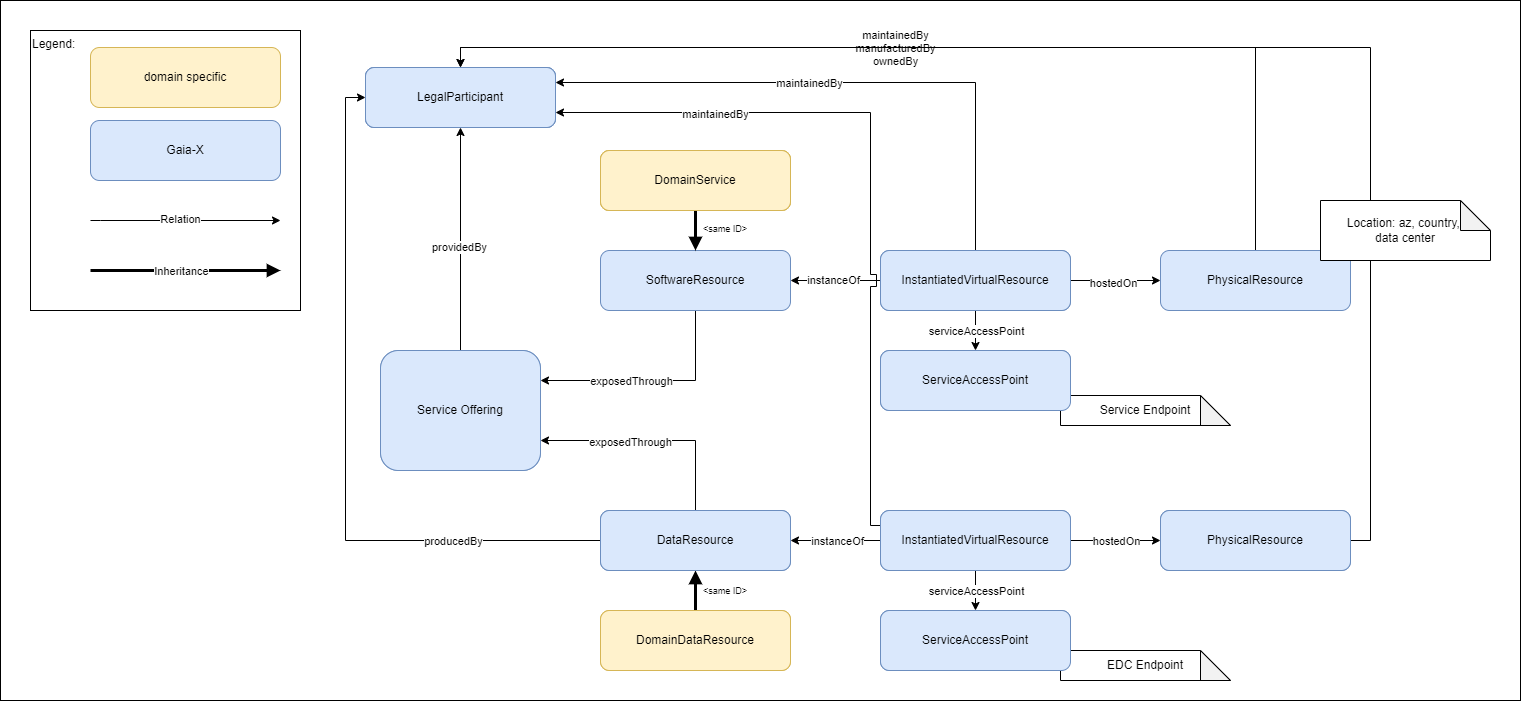

The diagram above was exported from draw.io. Its source (the exported page's mxGraphModel, read from the mxfile embedded in the PNG):
<mxGraphModel dx="2482" dy="1087" grid="1" gridSize="10" guides="1" tooltips="1" connect="1" arrows="1" fold="1" page="1" pageScale="1" pageWidth="827" pageHeight="1169" math="0" shadow="0">
  <root>
    <mxCell id="0" />
    <mxCell id="1" parent="0" />
    <mxCell id="3GoTgkQSSlw-9WAIAbFB-10" value="" style="rounded=0;whiteSpace=wrap;html=1;align=left;verticalAlign=top;" parent="1" vertex="1">
      <mxGeometry x="-90" y="130" width="1520" height="700" as="geometry" />
    </mxCell>
    <mxCell id="3GoTgkQSSlw-9WAIAbFB-9" value="Legend:" style="rounded=0;whiteSpace=wrap;html=1;align=left;verticalAlign=top;" parent="1" vertex="1">
      <mxGeometry x="-60" y="160" width="270" height="280" as="geometry" />
    </mxCell>
    <mxCell id="3Zkau4eqnnlFTNJAMcAP-17" style="edgeStyle=orthogonalEdgeStyle;rounded=0;orthogonalLoop=1;jettySize=auto;html=1;exitX=0.5;exitY=0;exitDx=0;exitDy=0;" parent="1" source="3Zkau4eqnnlFTNJAMcAP-3" target="3Zkau4eqnnlFTNJAMcAP-16" edge="1">
      <mxGeometry relative="1" as="geometry" />
    </mxCell>
    <mxCell id="3Zkau4eqnnlFTNJAMcAP-18" value="providedBy" style="edgeLabel;html=1;align=center;verticalAlign=middle;resizable=0;points=[];" parent="3Zkau4eqnnlFTNJAMcAP-17" vertex="1" connectable="0">
      <mxGeometry x="-0.0667" y="2" relative="1" as="geometry">
        <mxPoint as="offset" />
      </mxGeometry>
    </mxCell>
    <mxCell id="3Zkau4eqnnlFTNJAMcAP-3" value="Service Offering" style="rounded=1;whiteSpace=wrap;html=1;fillColor=#dae8fc;strokeColor=#6c8ebf;" parent="1" vertex="1">
      <mxGeometry x="290" y="480" width="160" height="120" as="geometry" />
    </mxCell>
    <mxCell id="3Zkau4eqnnlFTNJAMcAP-12" style="edgeStyle=orthogonalEdgeStyle;rounded=0;orthogonalLoop=1;jettySize=auto;html=1;exitX=0.5;exitY=1;exitDx=0;exitDy=0;entryX=1;entryY=0.25;entryDx=0;entryDy=0;" parent="1" source="3Zkau4eqnnlFTNJAMcAP-4" target="3Zkau4eqnnlFTNJAMcAP-3" edge="1">
      <mxGeometry relative="1" as="geometry" />
    </mxCell>
    <mxCell id="3Zkau4eqnnlFTNJAMcAP-14" value="exposedThrough" style="edgeLabel;html=1;align=center;verticalAlign=middle;resizable=0;points=[];" parent="3Zkau4eqnnlFTNJAMcAP-12" vertex="1" connectable="0">
      <mxGeometry x="0.4815" y="3" relative="1" as="geometry">
        <mxPoint x="32" y="-3" as="offset" />
      </mxGeometry>
    </mxCell>
    <mxCell id="3Zkau4eqnnlFTNJAMcAP-31" style="edgeStyle=orthogonalEdgeStyle;rounded=0;orthogonalLoop=1;jettySize=auto;html=1;exitX=1;exitY=0.5;exitDx=0;exitDy=0;entryX=0;entryY=0.5;entryDx=0;entryDy=0;startArrow=classic;startFill=1;endArrow=none;endFill=0;" parent="1" source="3Zkau4eqnnlFTNJAMcAP-4" target="3Zkau4eqnnlFTNJAMcAP-6" edge="1">
      <mxGeometry relative="1" as="geometry" />
    </mxCell>
    <mxCell id="3Zkau4eqnnlFTNJAMcAP-34" value="instanceOf" style="edgeLabel;html=1;align=center;verticalAlign=middle;resizable=0;points=[];" parent="3Zkau4eqnnlFTNJAMcAP-31" vertex="1" connectable="0">
      <mxGeometry x="-0.0667" y="1" relative="1" as="geometry">
        <mxPoint as="offset" />
      </mxGeometry>
    </mxCell>
    <mxCell id="3Zkau4eqnnlFTNJAMcAP-4" value="SoftwareResource" style="rounded=1;whiteSpace=wrap;html=1;fillColor=#dae8fc;strokeColor=#6c8ebf;fontColor=#000000;" parent="1" vertex="1">
      <mxGeometry x="510" y="380" width="190" height="60" as="geometry" />
    </mxCell>
    <mxCell id="3Zkau4eqnnlFTNJAMcAP-13" style="edgeStyle=orthogonalEdgeStyle;rounded=0;orthogonalLoop=1;jettySize=auto;html=1;exitX=0.5;exitY=0;exitDx=0;exitDy=0;entryX=1;entryY=0.75;entryDx=0;entryDy=0;" parent="1" source="3Zkau4eqnnlFTNJAMcAP-5" target="3Zkau4eqnnlFTNJAMcAP-3" edge="1">
      <mxGeometry relative="1" as="geometry" />
    </mxCell>
    <mxCell id="3Zkau4eqnnlFTNJAMcAP-15" value="exposedThrough" style="edgeLabel;html=1;align=center;verticalAlign=middle;resizable=0;points=[];" parent="3Zkau4eqnnlFTNJAMcAP-13" vertex="1" connectable="0">
      <mxGeometry x="0.2059" y="1" relative="1" as="geometry">
        <mxPoint as="offset" />
      </mxGeometry>
    </mxCell>
    <mxCell id="3Zkau4eqnnlFTNJAMcAP-32" style="edgeStyle=orthogonalEdgeStyle;rounded=0;orthogonalLoop=1;jettySize=auto;html=1;exitX=1;exitY=0.5;exitDx=0;exitDy=0;entryX=0;entryY=0.5;entryDx=0;entryDy=0;startArrow=classic;startFill=1;endArrow=none;endFill=0;" parent="1" source="3Zkau4eqnnlFTNJAMcAP-5" target="3Zkau4eqnnlFTNJAMcAP-7" edge="1">
      <mxGeometry relative="1" as="geometry" />
    </mxCell>
    <mxCell id="3Zkau4eqnnlFTNJAMcAP-33" value="instanceOf" style="edgeLabel;html=1;align=center;verticalAlign=middle;resizable=0;points=[];" parent="3Zkau4eqnnlFTNJAMcAP-32" vertex="1" connectable="0">
      <mxGeometry x="0.0222" relative="1" as="geometry">
        <mxPoint as="offset" />
      </mxGeometry>
    </mxCell>
    <mxCell id="3Zkau4eqnnlFTNJAMcAP-41" style="edgeStyle=orthogonalEdgeStyle;rounded=0;orthogonalLoop=1;jettySize=auto;html=1;exitX=0;exitY=0.5;exitDx=0;exitDy=0;entryX=0;entryY=0.5;entryDx=0;entryDy=0;" parent="1" source="3Zkau4eqnnlFTNJAMcAP-5" target="3Zkau4eqnnlFTNJAMcAP-16" edge="1">
      <mxGeometry relative="1" as="geometry" />
    </mxCell>
    <mxCell id="3Zkau4eqnnlFTNJAMcAP-42" value="producedBy" style="edgeLabel;html=1;align=center;verticalAlign=middle;resizable=0;points=[];" parent="3Zkau4eqnnlFTNJAMcAP-41" vertex="1" connectable="0">
      <mxGeometry x="-0.5885" relative="1" as="geometry">
        <mxPoint as="offset" />
      </mxGeometry>
    </mxCell>
    <mxCell id="3Zkau4eqnnlFTNJAMcAP-5" value="DataResource" style="rounded=1;whiteSpace=wrap;html=1;fillColor=#dae8fc;strokeColor=#6c8ebf;" parent="1" vertex="1">
      <mxGeometry x="510" y="640" width="190" height="60" as="geometry" />
    </mxCell>
    <mxCell id="3Zkau4eqnnlFTNJAMcAP-19" style="edgeStyle=orthogonalEdgeStyle;rounded=0;orthogonalLoop=1;jettySize=auto;html=1;exitX=0.5;exitY=0;exitDx=0;exitDy=0;entryX=1;entryY=0.25;entryDx=0;entryDy=0;" parent="1" source="3Zkau4eqnnlFTNJAMcAP-6" target="3Zkau4eqnnlFTNJAMcAP-16" edge="1">
      <mxGeometry relative="1" as="geometry" />
    </mxCell>
    <mxCell id="3Zkau4eqnnlFTNJAMcAP-20" value="maintainedBy" style="edgeLabel;html=1;align=center;verticalAlign=middle;resizable=0;points=[];" parent="3Zkau4eqnnlFTNJAMcAP-19" vertex="1" connectable="0">
      <mxGeometry x="0.1388" relative="1" as="geometry">
        <mxPoint as="offset" />
      </mxGeometry>
    </mxCell>
    <mxCell id="3Zkau4eqnnlFTNJAMcAP-23" style="edgeStyle=orthogonalEdgeStyle;rounded=0;orthogonalLoop=1;jettySize=auto;html=1;exitX=1;exitY=0.5;exitDx=0;exitDy=0;entryX=0;entryY=0.5;entryDx=0;entryDy=0;" parent="1" source="3Zkau4eqnnlFTNJAMcAP-6" target="3Zkau4eqnnlFTNJAMcAP-10" edge="1">
      <mxGeometry relative="1" as="geometry" />
    </mxCell>
    <mxCell id="3Zkau4eqnnlFTNJAMcAP-24" value="hostedOn" style="edgeLabel;html=1;align=center;verticalAlign=middle;resizable=0;points=[];" parent="3Zkau4eqnnlFTNJAMcAP-23" vertex="1" connectable="0">
      <mxGeometry x="-0.0593" y="-2" relative="1" as="geometry">
        <mxPoint as="offset" />
      </mxGeometry>
    </mxCell>
    <mxCell id="3Zkau4eqnnlFTNJAMcAP-28" style="edgeStyle=orthogonalEdgeStyle;rounded=0;orthogonalLoop=1;jettySize=auto;html=1;exitX=0.5;exitY=1;exitDx=0;exitDy=0;entryX=0.5;entryY=0;entryDx=0;entryDy=0;" parent="1" source="3Zkau4eqnnlFTNJAMcAP-6" target="3Zkau4eqnnlFTNJAMcAP-8" edge="1">
      <mxGeometry relative="1" as="geometry" />
    </mxCell>
    <mxCell id="3Zkau4eqnnlFTNJAMcAP-29" value="serviceAccessPoint" style="edgeLabel;html=1;align=center;verticalAlign=middle;resizable=0;points=[];" parent="3Zkau4eqnnlFTNJAMcAP-28" vertex="1" connectable="0">
      <mxGeometry x="-0.0167" relative="1" as="geometry">
        <mxPoint as="offset" />
      </mxGeometry>
    </mxCell>
    <mxCell id="3Zkau4eqnnlFTNJAMcAP-6" value="InstantiatedVirtualResource" style="rounded=1;whiteSpace=wrap;html=1;fillColor=#dae8fc;strokeColor=#6c8ebf;" parent="1" vertex="1">
      <mxGeometry x="790" y="380" width="190" height="60" as="geometry" />
    </mxCell>
    <mxCell id="3Zkau4eqnnlFTNJAMcAP-21" style="edgeStyle=orthogonalEdgeStyle;rounded=0;orthogonalLoop=1;jettySize=auto;html=1;exitX=0;exitY=0.25;exitDx=0;exitDy=0;entryX=1;entryY=0.75;entryDx=0;entryDy=0;jumpStyle=sharp;jumpSize=12;" parent="1" source="3Zkau4eqnnlFTNJAMcAP-7" target="3Zkau4eqnnlFTNJAMcAP-16" edge="1">
      <mxGeometry relative="1" as="geometry">
        <Array as="points">
          <mxPoint x="780" y="655" />
          <mxPoint x="780" y="242" />
        </Array>
      </mxGeometry>
    </mxCell>
    <mxCell id="3Zkau4eqnnlFTNJAMcAP-22" value="maintainedBy" style="edgeLabel;html=1;align=center;verticalAlign=middle;resizable=0;points=[];" parent="3Zkau4eqnnlFTNJAMcAP-21" vertex="1" connectable="0">
      <mxGeometry x="0.5701" y="1" relative="1" as="geometry">
        <mxPoint as="offset" />
      </mxGeometry>
    </mxCell>
    <mxCell id="3Zkau4eqnnlFTNJAMcAP-25" style="edgeStyle=orthogonalEdgeStyle;rounded=0;orthogonalLoop=1;jettySize=auto;html=1;exitX=1;exitY=0.5;exitDx=0;exitDy=0;entryX=0;entryY=0.5;entryDx=0;entryDy=0;" parent="1" source="3Zkau4eqnnlFTNJAMcAP-7" target="3Zkau4eqnnlFTNJAMcAP-11" edge="1">
      <mxGeometry relative="1" as="geometry" />
    </mxCell>
    <mxCell id="3Zkau4eqnnlFTNJAMcAP-26" value="hostedOn" style="edgeLabel;html=1;align=center;verticalAlign=middle;resizable=0;points=[];" parent="3Zkau4eqnnlFTNJAMcAP-25" vertex="1" connectable="0">
      <mxGeometry x="0.0074" relative="1" as="geometry">
        <mxPoint as="offset" />
      </mxGeometry>
    </mxCell>
    <mxCell id="3Zkau4eqnnlFTNJAMcAP-27" style="edgeStyle=orthogonalEdgeStyle;rounded=0;orthogonalLoop=1;jettySize=auto;html=1;exitX=0.5;exitY=1;exitDx=0;exitDy=0;entryX=0.5;entryY=0;entryDx=0;entryDy=0;" parent="1" source="3Zkau4eqnnlFTNJAMcAP-7" target="3Zkau4eqnnlFTNJAMcAP-9" edge="1">
      <mxGeometry relative="1" as="geometry" />
    </mxCell>
    <mxCell id="3Zkau4eqnnlFTNJAMcAP-30" value="serviceAccessPoint" style="edgeLabel;html=1;align=center;verticalAlign=middle;resizable=0;points=[];" parent="3Zkau4eqnnlFTNJAMcAP-27" vertex="1" connectable="0">
      <mxGeometry x="-0.0167" relative="1" as="geometry">
        <mxPoint as="offset" />
      </mxGeometry>
    </mxCell>
    <mxCell id="3Zkau4eqnnlFTNJAMcAP-7" value="InstantiatedVirtualResource" style="rounded=1;whiteSpace=wrap;html=1;fillColor=#dae8fc;strokeColor=#6c8ebf;" parent="1" vertex="1">
      <mxGeometry x="790" y="640" width="190" height="60" as="geometry" />
    </mxCell>
    <mxCell id="3Zkau4eqnnlFTNJAMcAP-8" value="ServiceAccessPoint" style="rounded=1;whiteSpace=wrap;html=1;fillColor=#dae8fc;strokeColor=#6c8ebf;" parent="1" vertex="1">
      <mxGeometry x="790" y="480" width="190" height="60" as="geometry" />
    </mxCell>
    <mxCell id="3Zkau4eqnnlFTNJAMcAP-9" value="ServiceAccessPoint" style="rounded=1;whiteSpace=wrap;html=1;fillColor=#dae8fc;strokeColor=#6c8ebf;" parent="1" vertex="1">
      <mxGeometry x="790" y="740" width="190" height="60" as="geometry" />
    </mxCell>
    <mxCell id="3Zkau4eqnnlFTNJAMcAP-38" style="edgeStyle=orthogonalEdgeStyle;rounded=0;orthogonalLoop=1;jettySize=auto;html=1;exitX=0.5;exitY=0;exitDx=0;exitDy=0;entryX=0.5;entryY=0;entryDx=0;entryDy=0;" parent="1" source="3Zkau4eqnnlFTNJAMcAP-10" target="3Zkau4eqnnlFTNJAMcAP-16" edge="1">
      <mxGeometry relative="1" as="geometry" />
    </mxCell>
    <mxCell id="3Zkau4eqnnlFTNJAMcAP-39" value="maintainedBy&lt;div&gt;manufacturedBy&lt;/div&gt;&lt;div&gt;ownedBy&lt;/div&gt;" style="edgeLabel;html=1;align=center;verticalAlign=middle;resizable=0;points=[];" parent="3Zkau4eqnnlFTNJAMcAP-38" vertex="1" connectable="0">
      <mxGeometry x="0.1087" relative="1" as="geometry">
        <mxPoint as="offset" />
      </mxGeometry>
    </mxCell>
    <mxCell id="3Zkau4eqnnlFTNJAMcAP-10" value="PhysicalResource" style="rounded=1;whiteSpace=wrap;html=1;fillColor=#dae8fc;strokeColor=#6c8ebf;fontColor=#000000;" parent="1" vertex="1">
      <mxGeometry x="1070" y="380" width="190" height="60" as="geometry" />
    </mxCell>
    <mxCell id="3Zkau4eqnnlFTNJAMcAP-40" style="edgeStyle=orthogonalEdgeStyle;rounded=0;orthogonalLoop=1;jettySize=auto;html=1;exitX=1;exitY=0.5;exitDx=0;exitDy=0;entryX=0.5;entryY=0;entryDx=0;entryDy=0;" parent="1" source="3Zkau4eqnnlFTNJAMcAP-11" target="3Zkau4eqnnlFTNJAMcAP-16" edge="1">
      <mxGeometry relative="1" as="geometry" />
    </mxCell>
    <mxCell id="3Zkau4eqnnlFTNJAMcAP-11" value="PhysicalResource" style="rounded=1;whiteSpace=wrap;html=1;fillColor=#dae8fc;strokeColor=#6c8ebf;" parent="1" vertex="1">
      <mxGeometry x="1070" y="640" width="190" height="60" as="geometry" />
    </mxCell>
    <mxCell id="3Zkau4eqnnlFTNJAMcAP-16" value="LegalParticipant" style="rounded=1;whiteSpace=wrap;html=1;fillColor=#dae8fc;strokeColor=#6c8ebf;" parent="1" vertex="1">
      <mxGeometry x="275" y="197" width="190" height="60" as="geometry" />
    </mxCell>
    <mxCell id="3Zkau4eqnnlFTNJAMcAP-35" value="Service Endpoint" style="shape=note;whiteSpace=wrap;html=1;backgroundOutline=1;darkOpacity=0.05;" parent="1" vertex="1">
      <mxGeometry x="970" y="525" width="170" height="30" as="geometry" />
    </mxCell>
    <mxCell id="3Zkau4eqnnlFTNJAMcAP-36" value="Location: az, country,&amp;nbsp;&lt;div&gt;data center&lt;/div&gt;" style="shape=note;whiteSpace=wrap;html=1;backgroundOutline=1;darkOpacity=0.05;" parent="1" vertex="1">
      <mxGeometry x="1230" y="330" width="170" height="60" as="geometry" />
    </mxCell>
    <mxCell id="3Zkau4eqnnlFTNJAMcAP-37" value="EDC Endpoint" style="shape=note;whiteSpace=wrap;html=1;backgroundOutline=1;darkOpacity=0.05;" parent="1" vertex="1">
      <mxGeometry x="970" y="780" width="170" height="30" as="geometry" />
    </mxCell>
    <mxCell id="3GoTgkQSSlw-9WAIAbFB-5" style="edgeStyle=orthogonalEdgeStyle;rounded=0;orthogonalLoop=1;jettySize=auto;html=1;exitX=0.5;exitY=0;exitDx=0;exitDy=0;entryX=0.5;entryY=1;entryDx=0;entryDy=0;strokeWidth=3;endArrow=block;endFill=1;" parent="1" source="3GoTgkQSSlw-9WAIAbFB-1" target="3Zkau4eqnnlFTNJAMcAP-5" edge="1">
      <mxGeometry relative="1" as="geometry">
        <Array as="points">
          <mxPoint x="605" y="720" />
          <mxPoint x="605" y="720" />
        </Array>
      </mxGeometry>
    </mxCell>
    <mxCell id="3GoTgkQSSlw-9WAIAbFB-1" value="SurveyResult" style="rounded=1;whiteSpace=wrap;html=1;fillColor=#fff2cc;strokeColor=#d6b656;" parent="1" vertex="1">
      <mxGeometry x="510" y="740" width="190" height="60" as="geometry" />
    </mxCell>
    <mxCell id="3GoTgkQSSlw-9WAIAbFB-6" style="edgeStyle=orthogonalEdgeStyle;rounded=0;orthogonalLoop=1;jettySize=auto;html=1;exitX=0.5;exitY=1;exitDx=0;exitDy=0;entryX=0.5;entryY=0;entryDx=0;entryDy=0;endArrow=block;endFill=1;strokeWidth=3;" parent="1" source="3GoTgkQSSlw-9WAIAbFB-2" target="3Zkau4eqnnlFTNJAMcAP-4" edge="1">
      <mxGeometry relative="1" as="geometry" />
    </mxCell>
    <mxCell id="3GoTgkQSSlw-9WAIAbFB-2" value="SurveyService" style="rounded=1;whiteSpace=wrap;html=1;fillColor=#fff2cc;strokeColor=#d6b656;" parent="1" vertex="1">
      <mxGeometry x="510" y="280" width="190" height="60" as="geometry" />
    </mxCell>
    <mxCell id="3GoTgkQSSlw-9WAIAbFB-7" value="Gaia-X" style="rounded=1;whiteSpace=wrap;html=1;fillColor=#dae8fc;strokeColor=#6c8ebf;fontColor=#000000;" parent="1" vertex="1">
      <mxGeometry y="250" width="190" height="60" as="geometry" />
    </mxCell>
    <mxCell id="3GoTgkQSSlw-9WAIAbFB-8" value="domain specific" style="rounded=1;whiteSpace=wrap;html=1;fillColor=#fff2cc;strokeColor=#d6b656;fontColor=#000000;" parent="1" vertex="1">
      <mxGeometry y="177" width="190" height="60" as="geometry" />
    </mxCell>
    <mxCell id="2" value="LegalParticipant" style="rounded=1;whiteSpace=wrap;html=1;fillColor=#dae8fc;strokeColor=#6c8ebf;" parent="1" vertex="1">
      <mxGeometry x="275" y="197" width="190" height="60" as="geometry" />
    </mxCell>
    <mxCell id="3" value="SurveyService" style="rounded=1;whiteSpace=wrap;html=1;fillColor=#fff2cc;strokeColor=#d6b656;" parent="1" vertex="1">
      <mxGeometry x="510" y="280" width="190" height="60" as="geometry" />
    </mxCell>
    <mxCell id="4" value="LegalParticipant" style="rounded=1;whiteSpace=wrap;html=1;fillColor=#dae8fc;strokeColor=#6c8ebf;fontColor=#000000;" parent="1" vertex="1">
      <mxGeometry x="275" y="197" width="190" height="60" as="geometry" />
    </mxCell>
    <mxCell id="5" value="DomainService" style="rounded=1;whiteSpace=wrap;html=1;fillColor=#fff2cc;strokeColor=#d6b656;fontColor=#000000;" parent="1" vertex="1">
      <mxGeometry x="510" y="280" width="190" height="60" as="geometry" />
    </mxCell>
    <mxCell id="6" value="Service Offering" style="rounded=1;whiteSpace=wrap;html=1;fillColor=#dae8fc;strokeColor=#6c8ebf;fontColor=#000000;" parent="1" vertex="1">
      <mxGeometry x="290" y="480" width="160" height="120" as="geometry" />
    </mxCell>
    <mxCell id="7" value="DataResource" style="rounded=1;whiteSpace=wrap;html=1;fillColor=#dae8fc;strokeColor=#6c8ebf;fontColor=#000000;" parent="1" vertex="1">
      <mxGeometry x="510" y="640" width="190" height="60" as="geometry" />
    </mxCell>
    <mxCell id="8" value="DomainDataResource" style="rounded=1;whiteSpace=wrap;html=1;fillColor=#fff2cc;strokeColor=#d6b656;fontColor=#000000;" parent="1" vertex="1">
      <mxGeometry x="510" y="740" width="190" height="60" as="geometry" />
    </mxCell>
    <mxCell id="9" value="InstantiatedVirtualResource" style="rounded=1;whiteSpace=wrap;html=1;fillColor=#dae8fc;strokeColor=#6c8ebf;fontColor=#000000;" parent="1" vertex="1">
      <mxGeometry x="790" y="640" width="190" height="60" as="geometry" />
    </mxCell>
    <mxCell id="10" value="ServiceAccessPoint" style="rounded=1;whiteSpace=wrap;html=1;fillColor=#dae8fc;strokeColor=#6c8ebf;fontColor=#000000;" parent="1" vertex="1">
      <mxGeometry x="790" y="740" width="190" height="60" as="geometry" />
    </mxCell>
    <mxCell id="11" value="PhysicalResource" style="rounded=1;whiteSpace=wrap;html=1;fillColor=#dae8fc;strokeColor=#6c8ebf;fontColor=#000000;" parent="1" vertex="1">
      <mxGeometry x="1070" y="640" width="190" height="60" as="geometry" />
    </mxCell>
    <mxCell id="12" value="ServiceAccessPoint" style="rounded=1;whiteSpace=wrap;html=1;fillColor=#dae8fc;strokeColor=#6c8ebf;fontColor=#000000;" parent="1" vertex="1">
      <mxGeometry x="790" y="480" width="190" height="60" as="geometry" />
    </mxCell>
    <mxCell id="13" value="InstantiatedVirtualResource" style="rounded=1;whiteSpace=wrap;html=1;fillColor=#dae8fc;strokeColor=#6c8ebf;fontColor=#000000;" parent="1" vertex="1">
      <mxGeometry x="790" y="380" width="190" height="60" as="geometry" />
    </mxCell>
    <mxCell id="14" style="edgeStyle=orthogonalEdgeStyle;rounded=0;orthogonalLoop=1;jettySize=auto;html=1;" parent="1" edge="1">
      <mxGeometry relative="1" as="geometry">
        <mxPoint y="350" as="sourcePoint" />
        <mxPoint x="190" y="350" as="targetPoint" />
        <Array as="points">
          <mxPoint x="10" y="350" />
          <mxPoint x="10" y="350" />
        </Array>
      </mxGeometry>
    </mxCell>
    <mxCell id="15" value="Relation" style="edgeLabel;html=1;align=center;verticalAlign=middle;resizable=0;points=[];" parent="14" vertex="1" connectable="0">
      <mxGeometry x="-0.0667" y="2" relative="1" as="geometry">
        <mxPoint as="offset" />
      </mxGeometry>
    </mxCell>
    <mxCell id="16" style="edgeStyle=orthogonalEdgeStyle;rounded=0;orthogonalLoop=1;jettySize=auto;html=1;endArrow=block;endFill=1;strokeWidth=3;" parent="1" edge="1">
      <mxGeometry relative="1" as="geometry">
        <mxPoint y="400" as="sourcePoint" />
        <mxPoint x="190" y="400" as="targetPoint" />
        <Array as="points">
          <mxPoint x="180" y="400" />
        </Array>
      </mxGeometry>
    </mxCell>
    <mxCell id="18" value="Inheritance" style="edgeLabel;html=1;align=center;verticalAlign=middle;resizable=0;points=[];" parent="16" vertex="1" connectable="0">
      <mxGeometry x="0.1333" y="3" relative="1" as="geometry">
        <mxPoint x="-18" y="3" as="offset" />
      </mxGeometry>
    </mxCell>
    <mxCell id="19" value="&amp;lt;same ID&amp;gt;" style="text;html=1;strokeColor=none;fillColor=none;align=center;verticalAlign=middle;whiteSpace=wrap;rounded=0;fontSize=9;" vertex="1" parent="1">
      <mxGeometry x="600" y="706" width="70" height="30" as="geometry" />
    </mxCell>
    <mxCell id="20" value="&amp;lt;same ID&amp;gt;" style="text;html=1;strokeColor=none;fillColor=none;align=center;verticalAlign=middle;whiteSpace=wrap;rounded=0;fontSize=9;" vertex="1" parent="1">
      <mxGeometry x="600" y="344" width="70" height="30" as="geometry" />
    </mxCell>
  </root>
</mxGraphModel>